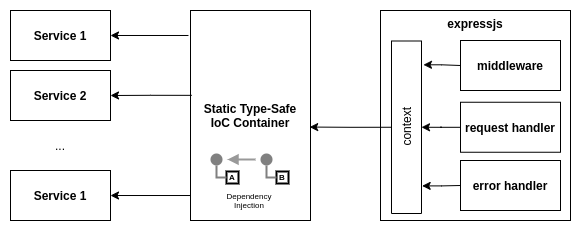

The diagram above was exported from draw.io. Its source (the exported page's mxGraphModel, read from the mxfile embedded in the PNG):
<mxGraphModel dx="764" dy="264" grid="1" gridSize="10" guides="1" tooltips="1" connect="1" arrows="1" fold="1" page="1" pageScale="1" pageWidth="1100" pageHeight="850" math="0" shadow="0">
  <root>
    <mxCell id="0" />
    <mxCell id="1" parent="0" />
    <mxCell id="22" value="" style="rounded=0;whiteSpace=wrap;html=1;strokeColor=none;" parent="1" vertex="1">
      <mxGeometry x="20" y="20" width="580" height="230" as="geometry" />
    </mxCell>
    <mxCell id="12" value="expressjs" style="rounded=0;whiteSpace=wrap;html=1;fillColor=none;fontStyle=1;verticalAlign=top;" parent="1" vertex="1">
      <mxGeometry x="400" y="30" width="190" height="210" as="geometry" />
    </mxCell>
    <mxCell id="2" value="Service 1" style="rounded=0;whiteSpace=wrap;html=1;fontStyle=1" parent="1" vertex="1">
      <mxGeometry x="30" y="30" width="100" height="50" as="geometry" />
    </mxCell>
    <mxCell id="3" value="Service 2" style="rounded=0;whiteSpace=wrap;html=1;fontStyle=1" parent="1" vertex="1">
      <mxGeometry x="30" y="90" width="100" height="50" as="geometry" />
    </mxCell>
    <mxCell id="4" value="Service 1" style="rounded=0;whiteSpace=wrap;html=1;fontStyle=1" parent="1" vertex="1">
      <mxGeometry x="30" y="190" width="100" height="50" as="geometry" />
    </mxCell>
    <mxCell id="5" value="..." style="rounded=1;whiteSpace=wrap;html=1;strokeColor=none;fillColor=none;" parent="1" vertex="1">
      <mxGeometry x="30" y="140" width="100" height="50" as="geometry" />
    </mxCell>
    <mxCell id="7" style="edgeStyle=orthogonalEdgeStyle;rounded=0;orthogonalLoop=1;jettySize=auto;html=1;exitX=-0.017;exitY=0.119;exitDx=0;exitDy=0;exitPerimeter=0;" parent="1" source="6" target="2" edge="1">
      <mxGeometry relative="1" as="geometry" />
    </mxCell>
    <mxCell id="8" style="edgeStyle=orthogonalEdgeStyle;rounded=0;orthogonalLoop=1;jettySize=auto;html=1;entryX=1;entryY=0.5;entryDx=0;entryDy=0;exitX=0.01;exitY=0.404;exitDx=0;exitDy=0;exitPerimeter=0;" parent="1" source="6" target="3" edge="1">
      <mxGeometry relative="1" as="geometry">
        <mxPoint x="230" y="115" as="sourcePoint" />
        <Array as="points" />
      </mxGeometry>
    </mxCell>
    <mxCell id="11" style="edgeStyle=orthogonalEdgeStyle;rounded=0;orthogonalLoop=1;jettySize=auto;html=1;exitX=0;exitY=0.881;exitDx=0;exitDy=0;exitPerimeter=0;" parent="1" source="6" target="4" edge="1">
      <mxGeometry relative="1" as="geometry" />
    </mxCell>
    <mxCell id="6" value="Static Type-Safe&lt;br&gt;IoC Container" style="rounded=0;whiteSpace=wrap;html=1;fillColor=none;fontStyle=1" parent="1" vertex="1">
      <mxGeometry x="210" y="30" width="120" height="210" as="geometry" />
    </mxCell>
    <mxCell id="13" value="middleware" style="rounded=0;whiteSpace=wrap;html=1;fontStyle=1" parent="1" vertex="1">
      <mxGeometry x="480" y="60" width="100" height="50" as="geometry" />
    </mxCell>
    <mxCell id="15" value="error handler" style="rounded=0;whiteSpace=wrap;html=1;fontStyle=1" parent="1" vertex="1">
      <mxGeometry x="480" y="180" width="100" height="50" as="geometry" />
    </mxCell>
    <mxCell id="17" style="edgeStyle=orthogonalEdgeStyle;rounded=0;orthogonalLoop=1;jettySize=auto;html=1;entryX=0.993;entryY=0.555;entryDx=0;entryDy=0;entryPerimeter=0;" parent="1" source="16" target="6" edge="1">
      <mxGeometry relative="1" as="geometry" />
    </mxCell>
    <mxCell id="18" style="edgeStyle=orthogonalEdgeStyle;rounded=0;orthogonalLoop=1;jettySize=auto;html=1;exitX=0.862;exitY=1.065;exitDx=0;exitDy=0;exitPerimeter=0;startArrow=classic;startFill=1;endArrow=none;endFill=0;" parent="1" source="16" target="13" edge="1">
      <mxGeometry relative="1" as="geometry" />
    </mxCell>
    <mxCell id="19" style="edgeStyle=orthogonalEdgeStyle;rounded=0;orthogonalLoop=1;jettySize=auto;html=1;exitX=0.16;exitY=1.022;exitDx=0;exitDy=0;exitPerimeter=0;startArrow=classic;startFill=1;endArrow=none;endFill=0;" parent="1" source="16" target="15" edge="1">
      <mxGeometry relative="1" as="geometry" />
    </mxCell>
    <mxCell id="21" style="edgeStyle=orthogonalEdgeStyle;rounded=0;orthogonalLoop=1;jettySize=auto;html=1;startArrow=classic;startFill=1;endArrow=none;endFill=0;" parent="1" source="16" target="20" edge="1">
      <mxGeometry relative="1" as="geometry" />
    </mxCell>
    <mxCell id="16" value="context" style="rounded=0;whiteSpace=wrap;html=1;fillColor=none;rotation=-90;" parent="1" vertex="1">
      <mxGeometry x="339.75" y="131.75" width="172.5" height="30" as="geometry" />
    </mxCell>
    <mxCell id="20" value="request handler" style="rounded=0;whiteSpace=wrap;html=1;fontStyle=1" parent="1" vertex="1">
      <mxGeometry x="480" y="121.75" width="100" height="50" as="geometry" />
    </mxCell>
    <mxCell id="52" value="" style="group" parent="1" vertex="1" connectable="0">
      <mxGeometry x="230" y="173" width="78" height="30" as="geometry" />
    </mxCell>
    <mxCell id="47" value="" style="endArrow=block;html=1;endFill=1;strokeWidth=2;strokeColor=#999999;" parent="52" edge="1">
      <mxGeometry relative="1" as="geometry">
        <mxPoint x="45" y="6" as="sourcePoint" />
        <mxPoint x="17" y="6" as="targetPoint" />
      </mxGeometry>
    </mxCell>
    <mxCell id="48" value="" style="strokeWidth=2;dashed=0;align=center;fontSize=8;shape=ellipse;fillColor=#808080;strokeColor=none;" parent="52" vertex="1">
      <mxGeometry width="12" height="12" as="geometry" />
    </mxCell>
    <mxCell id="49" value="A" style="strokeWidth=2;dashed=0;align=center;fontSize=8;shape=rect;strokeColor=#000000;fontStyle=1;fillColor=none;" parent="52" vertex="1">
      <mxGeometry x="16" y="18" width="12" height="12" as="geometry" />
    </mxCell>
    <mxCell id="45" value="" style="edgeStyle=orthogonalEdgeStyle;rounded=0;exitX=0;exitY=0.5;endArrow=none;dashed=0;html=1;strokeColor=#808080;strokeWidth=2;" parent="52" source="49" target="48" edge="1">
      <mxGeometry relative="1" as="geometry" />
    </mxCell>
    <mxCell id="50" value="" style="strokeWidth=2;dashed=0;align=center;fontSize=8;shape=ellipse;fillColor=#808080;strokeColor=none;" parent="52" vertex="1">
      <mxGeometry x="50" width="12" height="12" as="geometry" />
    </mxCell>
    <mxCell id="51" value="B" style="strokeWidth=2;dashed=0;align=center;fontSize=8;shape=rect;strokeColor=#000000;fontStyle=1;fillColor=none;" parent="52" vertex="1">
      <mxGeometry x="66" y="18" width="12" height="12" as="geometry" />
    </mxCell>
    <mxCell id="46" value="" style="edgeStyle=orthogonalEdgeStyle;rounded=0;exitX=0;exitY=0.5;endArrow=none;dashed=0;html=1;strokeColor=#808080;strokeWidth=2;" parent="52" source="51" target="50" edge="1">
      <mxGeometry relative="1" as="geometry" />
    </mxCell>
    <mxCell id="53" value="Dependency Injection" style="text;html=1;strokeColor=none;fillColor=none;align=center;verticalAlign=middle;whiteSpace=wrap;rounded=0;fontColor=#000000;fontSize=8;" parent="1" vertex="1">
      <mxGeometry x="249" y="210" width="40" height="20" as="geometry" />
    </mxCell>
  </root>
</mxGraphModel>